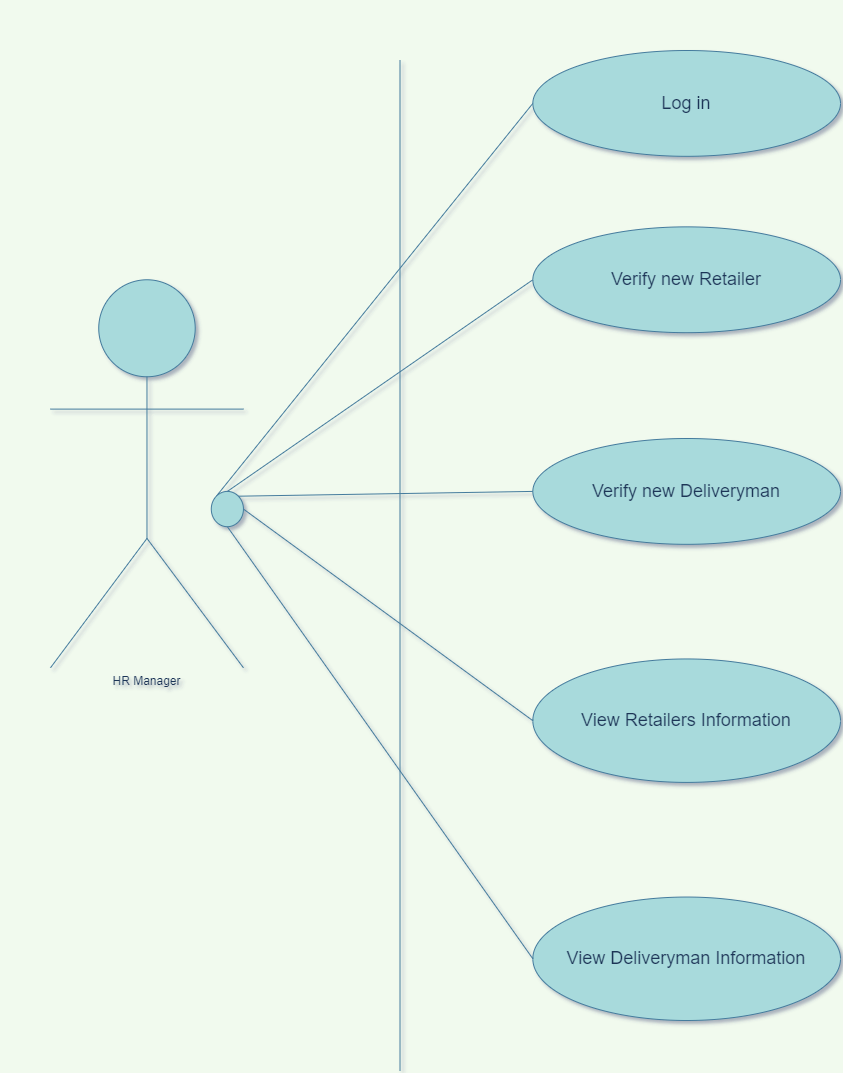

The diagram above was exported from draw.io. Its source (the exported page's mxGraphModel, read from the mxfile embedded in the PNG):
<mxGraphModel dx="3555" dy="1868" grid="1" gridSize="10" guides="1" tooltips="1" connect="1" arrows="1" fold="1" page="1" pageScale="1" pageWidth="850" pageHeight="1100" background="#F1FAEE" math="0" shadow="1">
  <root>
    <mxCell id="0" />
    <mxCell id="1" parent="0" />
    <mxCell id="2" value="" style="group" vertex="1" connectable="0" parent="1">
      <mxGeometry x="1720" y="1110" width="790" height="1020" as="geometry" />
    </mxCell>
    <mxCell id="3" value="" style="line;strokeWidth=1;fillColor=none;align=left;verticalAlign=middle;spacingTop=-1;spacingLeft=3;spacingRight=3;rotatable=0;labelPosition=right;points=[];portConstraint=eastwest;fontColor=#1D3557;direction=south;labelBackgroundColor=#F1FAEE;strokeColor=#457B9D;" vertex="1" parent="2">
      <mxGeometry x="344.5829145728643" y="10" width="9.845226130653266" height="1010" as="geometry" />
    </mxCell>
    <mxCell id="4" value="HR Manager" style="shape=umlActor;verticalLabelPosition=bottom;verticalAlign=top;html=1;fontColor=#1D3557;strokeColor=#457B9D;fillColor=#A8DADC;" vertex="1" parent="2">
      <mxGeometry y="229.27272727272725" width="192.93467336683418" height="388" as="geometry" />
    </mxCell>
    <mxCell id="5" value="Log in" style="ellipse;whiteSpace=wrap;html=1;fontColor=#1D3557;strokeColor=#457B9D;fillColor=#A8DADC;fontSize=18;" vertex="1" parent="2">
      <mxGeometry x="482.3366834170855" width="307.66331658291455" height="105.81818181818181" as="geometry" />
    </mxCell>
    <mxCell id="6" value="Verify new Retailer" style="ellipse;whiteSpace=wrap;html=1;fontColor=#1D3557;strokeColor=#457B9D;fillColor=#A8DADC;fontSize=18;" vertex="1" parent="2">
      <mxGeometry x="482.3366834170855" y="176.3636363636365" width="307.66331658291455" height="105.81818181818181" as="geometry" />
    </mxCell>
    <mxCell id="7" value="Verify new Deliveryman" style="ellipse;whiteSpace=wrap;html=1;fontColor=#1D3557;strokeColor=#457B9D;fillColor=#A8DADC;fontSize=18;" vertex="1" parent="2">
      <mxGeometry x="482.3366834170855" y="388" width="307.66331658291455" height="105.81818181818181" as="geometry" />
    </mxCell>
    <mxCell id="8" value="View Retailers Information" style="ellipse;whiteSpace=wrap;html=1;fontColor=#1D3557;strokeColor=#457B9D;fillColor=#A8DADC;fontSize=18;" vertex="1" parent="2">
      <mxGeometry x="482.3366834170855" y="608.4545454545455" width="307.66331658291455" height="123.45454545454545" as="geometry" />
    </mxCell>
    <mxCell id="9" value="View Deliveryman Information" style="ellipse;whiteSpace=wrap;html=1;fontColor=#1D3557;strokeColor=#457B9D;fillColor=#A8DADC;fontSize=18;" vertex="1" parent="2">
      <mxGeometry x="482.3366834170855" y="846.5454545454545" width="307.66331658291455" height="123.45454545454545" as="geometry" />
    </mxCell>
    <mxCell id="10" value="" style="endArrow=none;html=1;fontColor=#1D3557;strokeColor=#457B9D;fillColor=#A8DADC;entryX=0;entryY=0.5;entryDx=0;entryDy=0;exitX=0;exitY=0;exitDx=0;exitDy=0;labelBackgroundColor=#F1FAEE;" edge="1" parent="2" source="14" target="5">
      <mxGeometry width="61.53266331658291" height="50" as="geometry">
        <mxPoint x="257.24623115577884" y="846.5454545454545" as="sourcePoint" />
        <mxPoint x="418.02512562814053" y="670.1818181818182" as="targetPoint" />
      </mxGeometry>
    </mxCell>
    <mxCell id="11" value="" style="endArrow=none;html=1;fontColor=#1D3557;strokeColor=#457B9D;fillColor=#A8DADC;entryX=0;entryY=0.5;entryDx=0;entryDy=0;exitX=1;exitY=0;exitDx=0;exitDy=0;labelBackgroundColor=#F1FAEE;" edge="1" parent="2" source="14" target="7">
      <mxGeometry width="61.53266331658291" height="50" as="geometry">
        <mxPoint x="188.62579899497513" y="320.41745454545503" as="sourcePoint" />
        <mxPoint x="482.3366834170855" y="-123.4545454545455" as="targetPoint" />
      </mxGeometry>
    </mxCell>
    <mxCell id="12" value="" style="endArrow=none;html=1;fontColor=#1D3557;strokeColor=#457B9D;fillColor=#A8DADC;entryX=0;entryY=0.5;entryDx=0;entryDy=0;exitX=1;exitY=0.5;exitDx=0;exitDy=0;labelBackgroundColor=#F1FAEE;" edge="1" parent="2" source="14" target="8">
      <mxGeometry width="61.53266331658291" height="50" as="geometry">
        <mxPoint x="220.78157788944733" y="355.6901818181823" as="sourcePoint" />
        <mxPoint x="514.4924623115577" y="-88.18181818181824" as="targetPoint" />
      </mxGeometry>
    </mxCell>
    <mxCell id="13" value="" style="endArrow=none;html=1;fontColor=#1D3557;strokeColor=#457B9D;fillColor=#A8DADC;entryX=0;entryY=0.5;entryDx=0;entryDy=0;exitX=0.5;exitY=1;exitDx=0;exitDy=0;labelBackgroundColor=#F1FAEE;" edge="1" parent="2" source="14" target="9">
      <mxGeometry width="61.53266331658291" height="50" as="geometry">
        <mxPoint x="163.99447236180904" y="472.65454545454554" as="sourcePoint" />
        <mxPoint x="546.64824120603" y="-52.90909090909099" as="targetPoint" />
      </mxGeometry>
    </mxCell>
    <mxCell id="14" value="" style="ellipse;whiteSpace=wrap;html=1;fontColor=#1D3557;strokeColor=#457B9D;fillColor=#A8DADC;" vertex="1" parent="2">
      <mxGeometry x="160.77889447236166" y="440.909090909091" width="32.15577889447236" height="35.27272727272727" as="geometry" />
    </mxCell>
    <mxCell id="15" value="" style="endArrow=none;html=1;fontColor=#1D3557;strokeColor=#457B9D;fillColor=#A8DADC;entryX=0;entryY=0.5;entryDx=0;entryDy=0;exitX=0.5;exitY=0;exitDx=0;exitDy=0;labelBackgroundColor=#F1FAEE;" edge="1" parent="2" source="14" target="6">
      <mxGeometry width="61.53266331658291" height="50" as="geometry">
        <mxPoint x="220.38134746937922" y="481.3473894954368" as="sourcePoint" />
        <mxPoint x="482.3366834170855" y="-123.4545454545455" as="targetPoint" />
      </mxGeometry>
    </mxCell>
  </root>
</mxGraphModel>